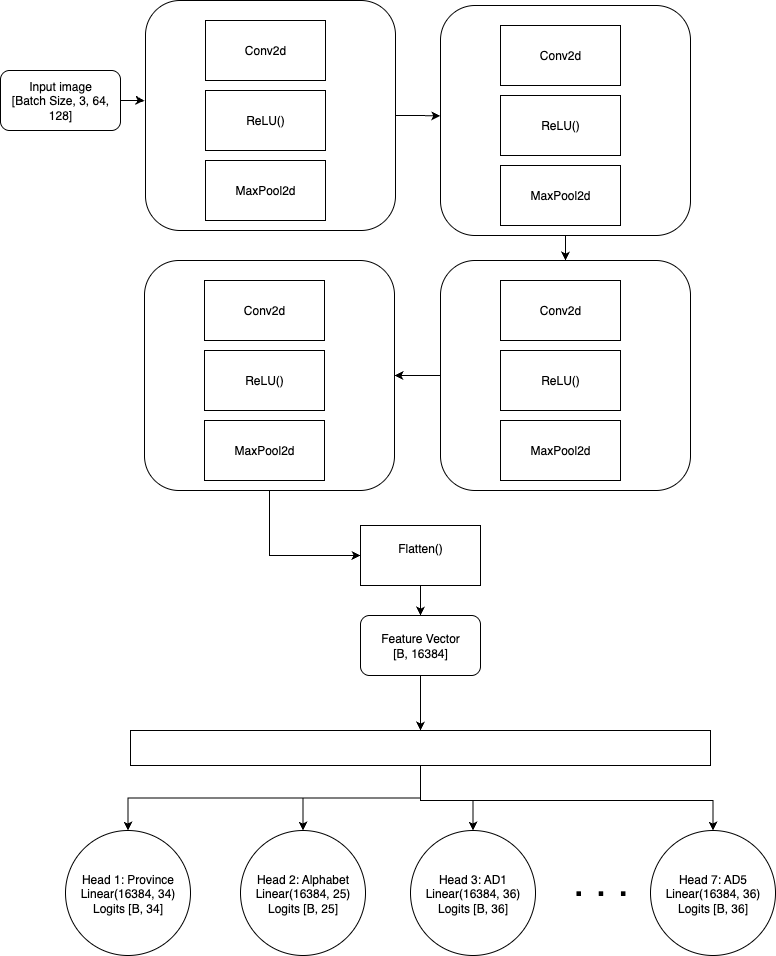

The diagram above was exported from draw.io. Its source (the exported page's mxGraphModel, read from the mxfile embedded in the PNG):
<mxGraphModel dx="1188" dy="662" grid="1" gridSize="10" guides="1" tooltips="1" connect="1" arrows="1" fold="1" page="1" pageScale="1" pageWidth="827" pageHeight="1169" math="0" shadow="0">
  <root>
    <mxCell id="0" />
    <mxCell id="1" parent="0" />
    <mxCell id="8T2SE4Dfx_KHde5baI29-2" value="" style="edgeStyle=orthogonalEdgeStyle;rounded=0;orthogonalLoop=1;jettySize=auto;html=1;entryX=-0.004;entryY=0.436;entryDx=0;entryDy=0;entryPerimeter=0;" edge="1" parent="1" source="bKq95my97qt5LieBrg2J-1" target="bKq95my97qt5LieBrg2J-2">
      <mxGeometry relative="1" as="geometry" />
    </mxCell>
    <mxCell id="bKq95my97qt5LieBrg2J-1" value="Input image&lt;div&gt;[Batch Size, 3, 64, 128]&lt;/div&gt;" style="rounded=1;whiteSpace=wrap;html=1;" parent="1" vertex="1">
      <mxGeometry x="20" y="130" width="120" height="60" as="geometry" />
    </mxCell>
    <mxCell id="8T2SE4Dfx_KHde5baI29-3" value="" style="edgeStyle=orthogonalEdgeStyle;rounded=0;orthogonalLoop=1;jettySize=auto;html=1;entryX=-0.001;entryY=0.48;entryDx=0;entryDy=0;entryPerimeter=0;" edge="1" parent="1" source="bKq95my97qt5LieBrg2J-2" target="bKq95my97qt5LieBrg2J-6">
      <mxGeometry relative="1" as="geometry" />
    </mxCell>
    <mxCell id="bKq95my97qt5LieBrg2J-2" value="" style="rounded=1;whiteSpace=wrap;html=1;" parent="1" vertex="1">
      <mxGeometry x="165" y="60" width="250" height="230" as="geometry" />
    </mxCell>
    <mxCell id="bKq95my97qt5LieBrg2J-3" value="Conv2d" style="rounded=0;whiteSpace=wrap;html=1;" parent="1" vertex="1">
      <mxGeometry x="225" y="80" width="120" height="60" as="geometry" />
    </mxCell>
    <mxCell id="bKq95my97qt5LieBrg2J-4" value="ReLU()" style="rounded=0;whiteSpace=wrap;html=1;" parent="1" vertex="1">
      <mxGeometry x="225" y="150" width="120" height="60" as="geometry" />
    </mxCell>
    <mxCell id="bKq95my97qt5LieBrg2J-5" value="MaxPool2d" style="rounded=0;whiteSpace=wrap;html=1;" parent="1" vertex="1">
      <mxGeometry x="225" y="220" width="120" height="60" as="geometry" />
    </mxCell>
    <mxCell id="8T2SE4Dfx_KHde5baI29-23" value="" style="edgeStyle=orthogonalEdgeStyle;rounded=0;orthogonalLoop=1;jettySize=auto;html=1;entryX=0.5;entryY=0;entryDx=0;entryDy=0;" edge="1" parent="1" source="bKq95my97qt5LieBrg2J-6" target="8T2SE4Dfx_KHde5baI29-15">
      <mxGeometry relative="1" as="geometry">
        <mxPoint x="585" y="330" as="targetPoint" />
      </mxGeometry>
    </mxCell>
    <mxCell id="bKq95my97qt5LieBrg2J-6" value="" style="rounded=1;whiteSpace=wrap;html=1;" parent="1" vertex="1">
      <mxGeometry x="460" y="65" width="250" height="230" as="geometry" />
    </mxCell>
    <mxCell id="bKq95my97qt5LieBrg2J-7" value="Conv2d" style="rounded=0;whiteSpace=wrap;html=1;" parent="1" vertex="1">
      <mxGeometry x="520" y="85" width="120" height="60" as="geometry" />
    </mxCell>
    <mxCell id="bKq95my97qt5LieBrg2J-8" value="ReLU()" style="rounded=0;whiteSpace=wrap;html=1;" parent="1" vertex="1">
      <mxGeometry x="520" y="155" width="120" height="60" as="geometry" />
    </mxCell>
    <mxCell id="bKq95my97qt5LieBrg2J-9" value="MaxPool2d" style="rounded=0;whiteSpace=wrap;html=1;" parent="1" vertex="1">
      <mxGeometry x="520" y="225" width="120" height="60" as="geometry" />
    </mxCell>
    <mxCell id="8T2SE4Dfx_KHde5baI29-6" value="" style="edgeStyle=orthogonalEdgeStyle;rounded=0;orthogonalLoop=1;jettySize=auto;html=1;" edge="1" parent="1" source="bKq95my97qt5LieBrg2J-10" target="bKq95my97qt5LieBrg2J-12">
      <mxGeometry relative="1" as="geometry" />
    </mxCell>
    <mxCell id="bKq95my97qt5LieBrg2J-10" value="&lt;div&gt;&lt;div&gt;Feature Vector&lt;/div&gt;&lt;div&gt;[B, 16384]&lt;/div&gt;&lt;/div&gt;" style="rounded=1;whiteSpace=wrap;html=1;" parent="1" vertex="1">
      <mxGeometry x="380" y="675" width="120" height="60" as="geometry" />
    </mxCell>
    <mxCell id="8T2SE4Dfx_KHde5baI29-5" value="" style="edgeStyle=orthogonalEdgeStyle;rounded=0;orthogonalLoop=1;jettySize=auto;html=1;" edge="1" parent="1" source="bKq95my97qt5LieBrg2J-11" target="bKq95my97qt5LieBrg2J-10">
      <mxGeometry relative="1" as="geometry" />
    </mxCell>
    <mxCell id="bKq95my97qt5LieBrg2J-11" value="Flatten()&lt;div&gt;&lt;/div&gt;&lt;div&gt;&lt;br&gt;&lt;/div&gt;" style="rounded=0;whiteSpace=wrap;html=1;" parent="1" vertex="1">
      <mxGeometry x="380" y="585" width="120" height="60" as="geometry" />
    </mxCell>
    <mxCell id="8T2SE4Dfx_KHde5baI29-32" value="" style="edgeStyle=orthogonalEdgeStyle;rounded=0;orthogonalLoop=1;jettySize=auto;html=1;entryX=0.5;entryY=0;entryDx=0;entryDy=0;" edge="1" parent="1" source="bKq95my97qt5LieBrg2J-12" target="8T2SE4Dfx_KHde5baI29-29">
      <mxGeometry relative="1" as="geometry" />
    </mxCell>
    <mxCell id="bKq95my97qt5LieBrg2J-12" value="" style="rounded=0;whiteSpace=wrap;html=1;" parent="1" vertex="1">
      <mxGeometry x="150" y="790" width="580" height="35" as="geometry" />
    </mxCell>
    <mxCell id="8T2SE4Dfx_KHde5baI29-28" value="" style="edgeStyle=orthogonalEdgeStyle;rounded=0;orthogonalLoop=1;jettySize=auto;html=1;entryX=0;entryY=0.5;entryDx=0;entryDy=0;" edge="1" parent="1" source="8T2SE4Dfx_KHde5baI29-7" target="bKq95my97qt5LieBrg2J-11">
      <mxGeometry relative="1" as="geometry">
        <mxPoint x="289" y="715" as="targetPoint" />
      </mxGeometry>
    </mxCell>
    <mxCell id="8T2SE4Dfx_KHde5baI29-7" value="" style="rounded=1;whiteSpace=wrap;html=1;" vertex="1" parent="1">
      <mxGeometry x="164" y="320" width="250" height="230" as="geometry" />
    </mxCell>
    <mxCell id="8T2SE4Dfx_KHde5baI29-8" value="Conv2d" style="rounded=0;whiteSpace=wrap;html=1;" vertex="1" parent="1">
      <mxGeometry x="224" y="340" width="120" height="60" as="geometry" />
    </mxCell>
    <mxCell id="8T2SE4Dfx_KHde5baI29-9" value="ReLU()" style="rounded=0;whiteSpace=wrap;html=1;" vertex="1" parent="1">
      <mxGeometry x="224" y="410" width="120" height="60" as="geometry" />
    </mxCell>
    <mxCell id="8T2SE4Dfx_KHde5baI29-10" value="MaxPool2d" style="rounded=0;whiteSpace=wrap;html=1;" vertex="1" parent="1">
      <mxGeometry x="224" y="480" width="120" height="60" as="geometry" />
    </mxCell>
    <mxCell id="8T2SE4Dfx_KHde5baI29-24" value="" style="edgeStyle=orthogonalEdgeStyle;rounded=0;orthogonalLoop=1;jettySize=auto;html=1;entryX=1;entryY=0.5;entryDx=0;entryDy=0;" edge="1" parent="1" source="8T2SE4Dfx_KHde5baI29-15" target="8T2SE4Dfx_KHde5baI29-7">
      <mxGeometry relative="1" as="geometry" />
    </mxCell>
    <mxCell id="8T2SE4Dfx_KHde5baI29-15" value="" style="rounded=1;whiteSpace=wrap;html=1;" vertex="1" parent="1">
      <mxGeometry x="460" y="320" width="250" height="230" as="geometry" />
    </mxCell>
    <mxCell id="8T2SE4Dfx_KHde5baI29-16" value="Conv2d" style="rounded=0;whiteSpace=wrap;html=1;" vertex="1" parent="1">
      <mxGeometry x="520" y="340" width="120" height="60" as="geometry" />
    </mxCell>
    <mxCell id="8T2SE4Dfx_KHde5baI29-17" value="ReLU()" style="rounded=0;whiteSpace=wrap;html=1;" vertex="1" parent="1">
      <mxGeometry x="520" y="410" width="120" height="60" as="geometry" />
    </mxCell>
    <mxCell id="8T2SE4Dfx_KHde5baI29-18" value="MaxPool2d" style="rounded=0;whiteSpace=wrap;html=1;" vertex="1" parent="1">
      <mxGeometry x="520" y="480" width="120" height="60" as="geometry" />
    </mxCell>
    <mxCell id="8T2SE4Dfx_KHde5baI29-29" value="Head 1: Province&lt;div&gt;Linear(16384, 34)&lt;/div&gt;&lt;div&gt;Logits [B, 34]&lt;/div&gt;" style="ellipse;whiteSpace=wrap;html=1;aspect=fixed;" vertex="1" parent="1">
      <mxGeometry x="85" y="890" width="125" height="125" as="geometry" />
    </mxCell>
    <mxCell id="8T2SE4Dfx_KHde5baI29-30" value="Head 3: AD1&lt;div&gt;Linear(16384, 36)&lt;/div&gt;&lt;div&gt;Logits [B, 36]&lt;/div&gt;" style="ellipse;whiteSpace=wrap;html=1;aspect=fixed;" vertex="1" parent="1">
      <mxGeometry x="430" y="890" width="125" height="125" as="geometry" />
    </mxCell>
    <mxCell id="8T2SE4Dfx_KHde5baI29-31" value="Head 2: Alphabet&lt;div&gt;Linear(16384, 25)&lt;/div&gt;&lt;div&gt;Logits [B, 25]&lt;/div&gt;" style="ellipse;whiteSpace=wrap;html=1;aspect=fixed;" vertex="1" parent="1">
      <mxGeometry x="260" y="890" width="125" height="125" as="geometry" />
    </mxCell>
    <mxCell id="8T2SE4Dfx_KHde5baI29-34" value="" style="edgeStyle=orthogonalEdgeStyle;rounded=0;orthogonalLoop=1;jettySize=auto;html=1;exitX=0.5;exitY=1;exitDx=0;exitDy=0;" edge="1" parent="1" source="bKq95my97qt5LieBrg2J-12" target="8T2SE4Dfx_KHde5baI29-31">
      <mxGeometry relative="1" as="geometry">
        <mxPoint x="602" y="850" as="sourcePoint" />
        <mxPoint x="310" y="915" as="targetPoint" />
      </mxGeometry>
    </mxCell>
    <mxCell id="8T2SE4Dfx_KHde5baI29-35" value="" style="edgeStyle=orthogonalEdgeStyle;rounded=0;orthogonalLoop=1;jettySize=auto;html=1;entryX=0.5;entryY=0;entryDx=0;entryDy=0;exitX=0.5;exitY=1;exitDx=0;exitDy=0;" edge="1" parent="1" source="bKq95my97qt5LieBrg2J-12" target="8T2SE4Dfx_KHde5baI29-30">
      <mxGeometry relative="1" as="geometry">
        <mxPoint x="440" y="830" as="sourcePoint" />
        <mxPoint x="440" y="935" as="targetPoint" />
        <Array as="points">
          <mxPoint x="440" y="860" />
          <mxPoint x="493" y="860" />
        </Array>
      </mxGeometry>
    </mxCell>
    <mxCell id="8T2SE4Dfx_KHde5baI29-36" value="Head 7: AD5&lt;div&gt;Linear(16384, 36)&lt;/div&gt;&lt;div&gt;Logits [B, 36]&lt;/div&gt;" style="ellipse;whiteSpace=wrap;html=1;aspect=fixed;" vertex="1" parent="1">
      <mxGeometry x="670" y="890" width="125" height="125" as="geometry" />
    </mxCell>
    <mxCell id="8T2SE4Dfx_KHde5baI29-37" value="" style="edgeStyle=orthogonalEdgeStyle;rounded=0;orthogonalLoop=1;jettySize=auto;html=1;entryX=0.5;entryY=0;entryDx=0;entryDy=0;exitX=0.5;exitY=1;exitDx=0;exitDy=0;" edge="1" parent="1" source="bKq95my97qt5LieBrg2J-12" target="8T2SE4Dfx_KHde5baI29-36">
      <mxGeometry relative="1" as="geometry">
        <mxPoint x="460" y="860" as="sourcePoint" />
        <mxPoint x="513" y="925" as="targetPoint" />
        <Array as="points">
          <mxPoint x="440" y="860" />
          <mxPoint x="733" y="860" />
        </Array>
      </mxGeometry>
    </mxCell>
    <mxCell id="8T2SE4Dfx_KHde5baI29-38" value="&lt;font style=&quot;font-size: 40px;&quot;&gt;. . .&lt;/font&gt;" style="text;html=1;align=center;verticalAlign=middle;resizable=0;points=[];autosize=1;strokeColor=none;fillColor=none;" vertex="1" parent="1">
      <mxGeometry x="580" y="910" width="80" height="60" as="geometry" />
    </mxCell>
  </root>
</mxGraphModel>